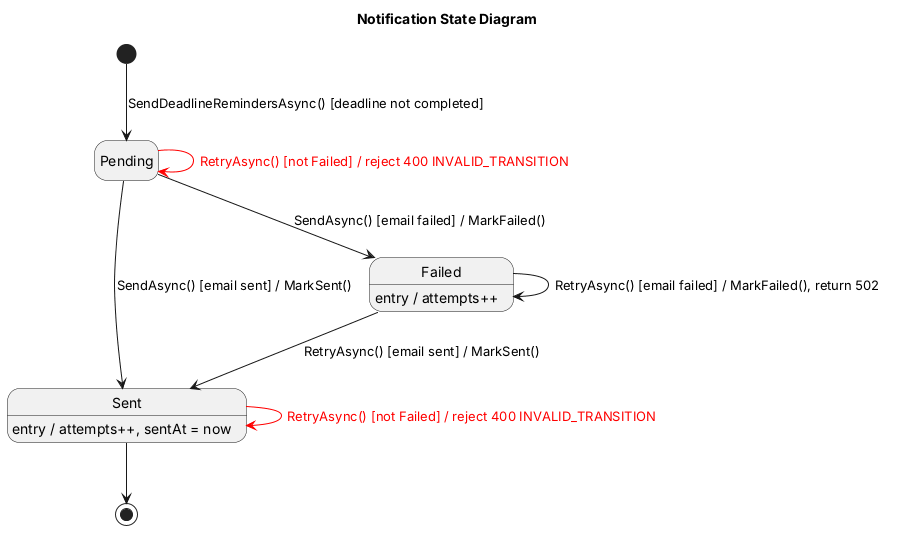

The diagram above was rendered by PlantUML. Its source (embedded in the PNG):
@startuml
title Notification State Diagram
hide empty description
skinparam shadowing false

state Pending
state Sent : entry / attempts++, sentAt = now
state Failed : entry / attempts++

[*] --> Pending : SendDeadlineRemindersAsync() [deadline not completed]
Pending --> Sent : SendAsync() [email sent] / MarkSent()
Pending --> Failed : SendAsync() [email failed] / MarkFailed()
Failed --> Sent : RetryAsync() [email sent] / MarkSent()
Failed --> Failed : RetryAsync() [email failed] / MarkFailed(), return 502
Sent --> [*]

Sent -[#red]-> Sent : <color:red>RetryAsync() [not Failed] / reject 400 INVALID_TRANSITION</color>
Pending -[#red]-> Pending : <color:red>RetryAsync() [not Failed] / reject 400 INVALID_TRANSITION</color>

@enduml